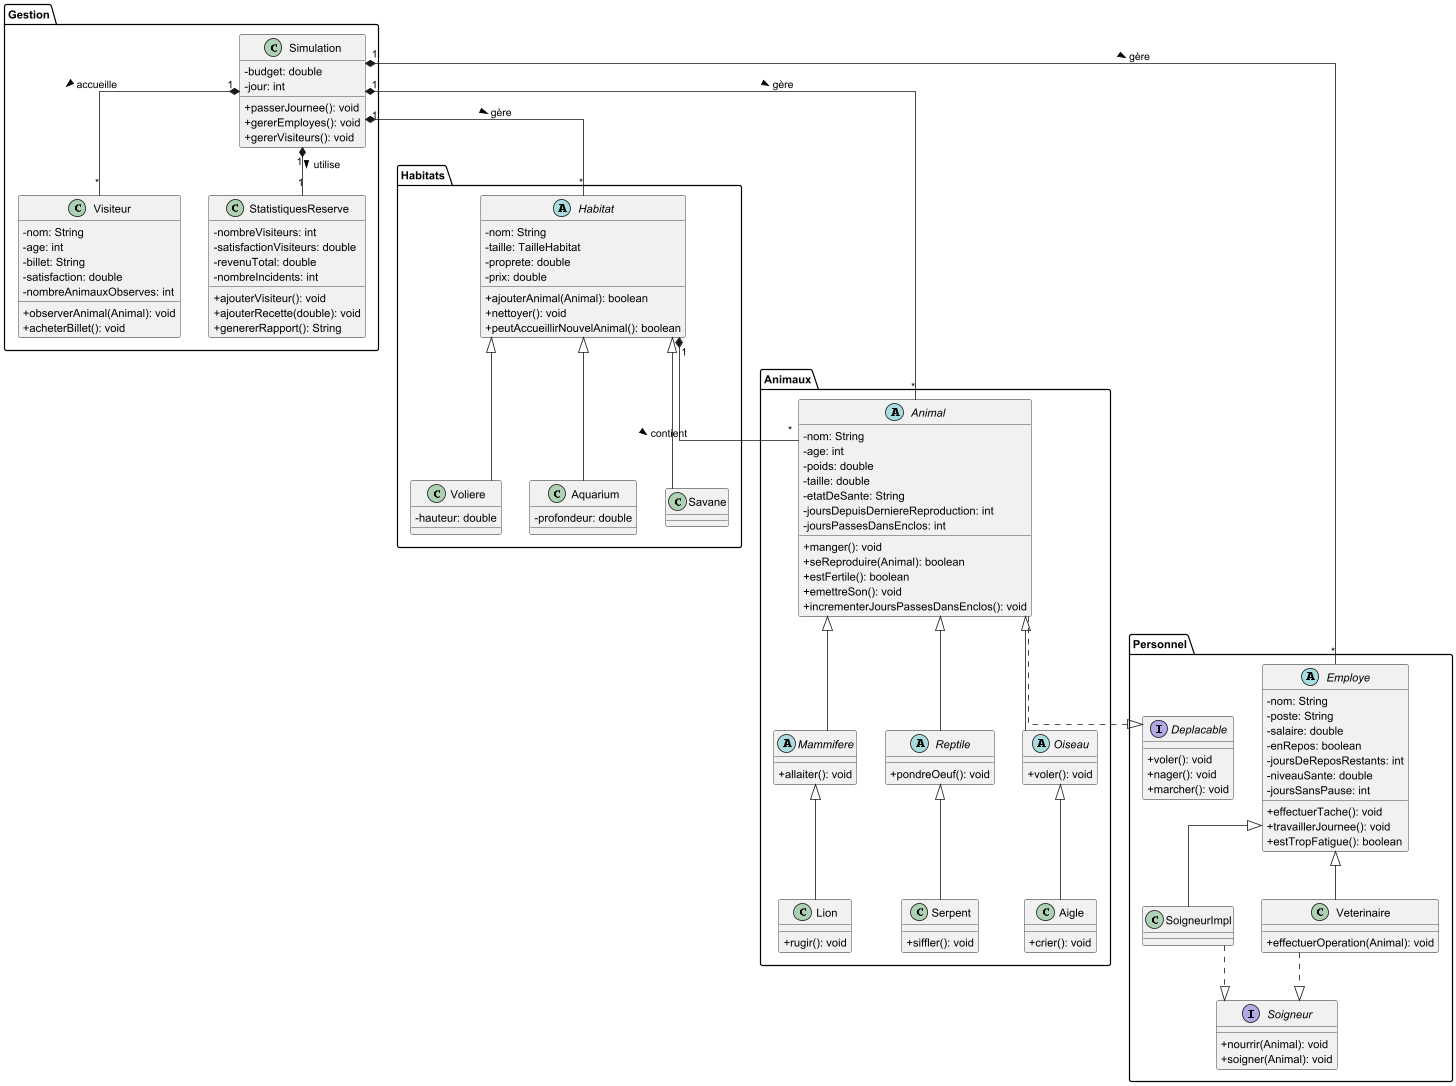

The diagram above was rendered by PlantUML. Its source (embedded in the PNG):
@startuml
skinparam classAttributeIconSize 0
skinparam linetype ortho

package "Animaux" {
    abstract class Animal {
        -nom: String
        -age: int
        -poids: double
        -taille: double
        -etatDeSante: String
        -joursDepuisDerniereReproduction: int
        -joursPassesDansEnclos: int
        +manger(): void
        +seReproduire(Animal): boolean
        +estFertile(): boolean
        +emettreSon(): void
        +incrementerJoursPassesDansEnclos(): void
    }

    abstract class Mammifere {
        +allaiter(): void
    }

    abstract class Reptile {
        +pondreOeuf(): void
    }

    abstract class Oiseau {
        +voler(): void
    }

    class Lion {
        +rugir(): void
    }

    class Serpent {
        +siffler(): void
    }

    class Aigle {
        +crier(): void
    }
}

package "Habitats" {
    abstract class Habitat {
        -nom: String
        -taille: TailleHabitat
        -proprete: double
        -prix: double
        +ajouterAnimal(Animal): boolean
        +nettoyer(): void
        +peutAccueillirNouvelAnimal(): boolean
    }

    class Voliere {
        -hauteur: double
    }

    class Aquarium {
        -profondeur: double
    }

    class Savane {
    }
}

package "Personnel" {
    interface Soigneur {
        +nourrir(Animal): void
        +soigner(Animal): void
    }

    interface Deplacable {
        +voler(): void
        +nager(): void
        +marcher(): void
    }

    abstract class Employe {
        -nom: String
        -poste: String
        -salaire: double
        -enRepos: boolean
        -joursDeReposRestants: int
        -niveauSante: double
        -joursSansPause: int
        +effectuerTache(): void
        +travaillerJournee(): void
        +estTropFatigue(): boolean
    }

    class SoigneurImpl {
    }

    class Veterinaire {
        +effectuerOperation(Animal): void
    }
}

package "Gestion" {
    class Visiteur {
        -nom: String
        -age: int
        -billet: String
        -satisfaction: double
        -nombreAnimauxObserves: int
        +observerAnimal(Animal): void
        +acheterBillet(): void
    }

    class StatistiquesReserve {
        -nombreVisiteurs: int
        -satisfactionVisiteurs: double
        -revenuTotal: double
        -nombreIncidents: int
        +ajouterVisiteur(): void
        +ajouterRecette(double): void
        +genererRapport(): String
    }

    class Simulation {
        -budget: double
        -jour: int
        +passerJournee(): void
        +gererEmployes(): void
        +gererVisiteurs(): void
    }
}

' Relations entre classes
Animal <|-- Mammifere
Animal <|-- Reptile
Animal <|-- Oiseau
Mammifere <|-- Lion
Reptile <|-- Serpent
Oiseau <|-- Aigle
Habitat <|-- Voliere
Habitat <|-- Aquarium
Habitat <|-- Savane
Employe <|-- SoigneurImpl
Employe <|-- Veterinaire
SoigneurImpl ..|> Soigneur
Veterinaire ..|> Soigneur
Animal ..|> Deplacable

' Relations de composition et d'agrégation
Habitat "1" *-- "*" Animal : contient >
Simulation "1" *-- "*" Animal : gère >
Simulation "1" *-- "*" Habitat : gère >
Simulation "1" *-- "*" Employe : gère >
Simulation "1" *-- "*" Visiteur : accueille >
Simulation "1" *-- "1" StatistiquesReserve : utilise >

@enduml